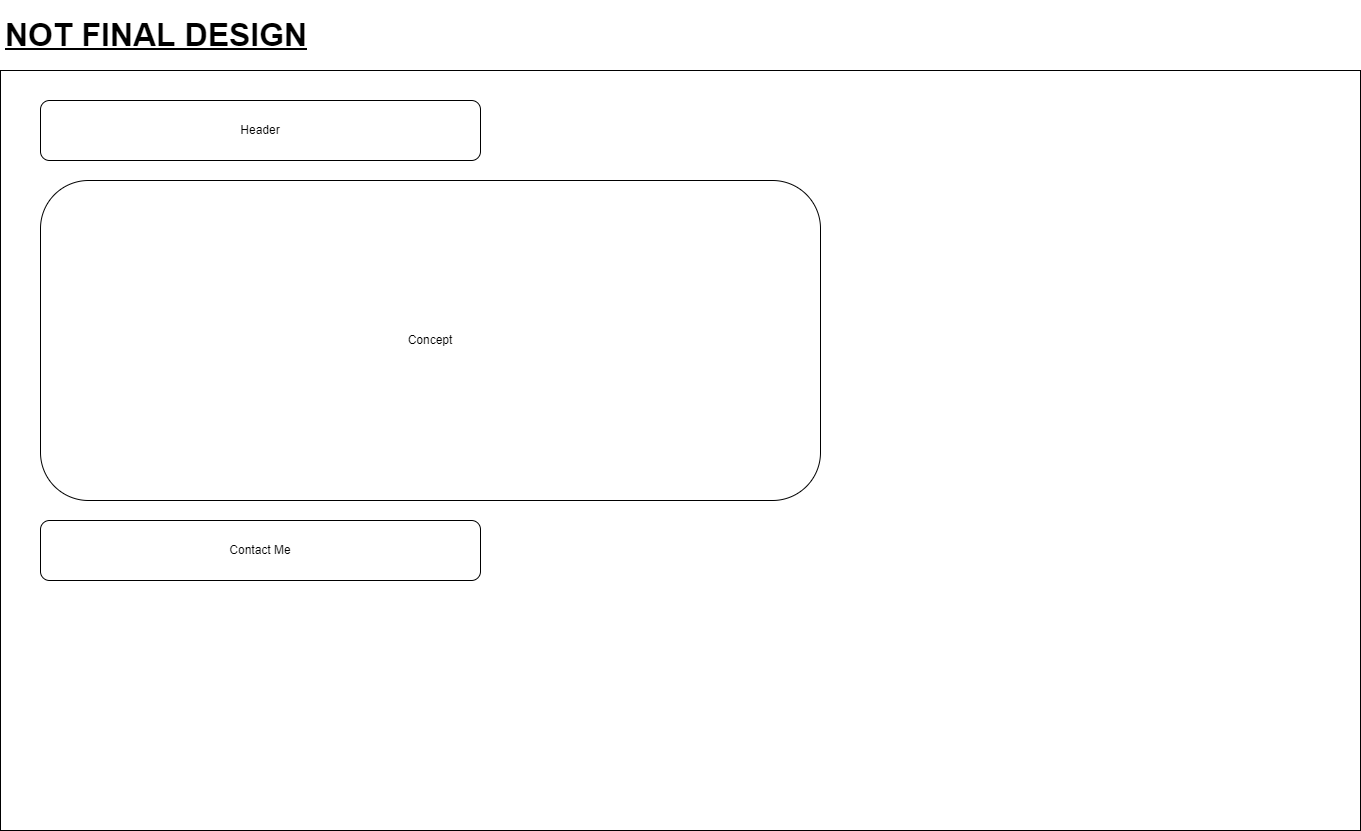

The diagram above was exported from draw.io. Its source (the exported page's mxGraphModel, read from the mxfile embedded in the PNG):
<mxGraphModel dx="2062" dy="2317" grid="1" gridSize="10" guides="1" tooltips="1" connect="1" arrows="1" fold="1" page="1" pageScale="1" pageWidth="850" pageHeight="1100" math="0" shadow="0">
  <root>
    <mxCell id="0" />
    <mxCell id="1" parent="0" />
    <mxCell id="a-MoG6LGB5-Ko63T_k3t-1" value="" style="rounded=0;whiteSpace=wrap;html=1;" parent="1" vertex="1">
      <mxGeometry x="40" y="40" width="1360" height="760" as="geometry" />
    </mxCell>
    <mxCell id="a-MoG6LGB5-Ko63T_k3t-4" value="&lt;h1&gt;&lt;u&gt;&lt;font style=&quot;font-size: 32px;&quot;&gt;NOT FINAL DESIGN&lt;/font&gt;&lt;/u&gt;&lt;/h1&gt;" style="text;html=1;strokeColor=none;fillColor=none;spacing=5;spacingTop=-20;whiteSpace=wrap;overflow=hidden;rounded=0;" parent="1" vertex="1">
      <mxGeometry x="40" y="-20" width="360" height="40" as="geometry" />
    </mxCell>
    <mxCell id="dDbBAH-eFgud0M6yZoTr-1" value="Header" style="rounded=1;whiteSpace=wrap;html=1;" vertex="1" parent="1">
      <mxGeometry x="80" y="70" width="440" height="60" as="geometry" />
    </mxCell>
    <mxCell id="dDbBAH-eFgud0M6yZoTr-2" value="Concept" style="rounded=1;whiteSpace=wrap;html=1;" vertex="1" parent="1">
      <mxGeometry x="80" y="150" width="780" height="320" as="geometry" />
    </mxCell>
    <mxCell id="dDbBAH-eFgud0M6yZoTr-4" value="Contact Me" style="rounded=1;whiteSpace=wrap;html=1;" vertex="1" parent="1">
      <mxGeometry x="80" y="490" width="440" height="60" as="geometry" />
    </mxCell>
  </root>
</mxGraphModel>